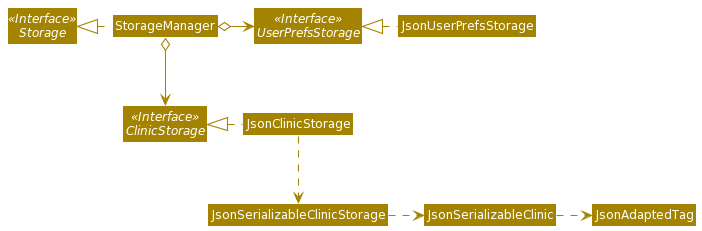

The diagram above was rendered by PlantUML. Its source (embedded in the PNG):
@startuml
!define UI_COLOR #1D8900
!define UI_COLOR_T1 #83E769
!define UI_COLOR_T2 #3FC71B
!define UI_COLOR_T3 #166800
!define UI_COLOR_T4 #0E4100

!define LOGIC_COLOR #3333C4
!define LOGIC_COLOR_T1 #C8C8FA
!define LOGIC_COLOR_T2 #6A6ADC
!define LOGIC_COLOR_T3 #1616B0
!define LOGIC_COLOR_T4 #101086

!define MODEL_COLOR #9D0012
!define MODEL_COLOR_T1 #F97181
!define MODEL_COLOR_T2 #E41F36
!define MODEL_COLOR_T3 #7B000E
!define MODEL_COLOR_T4 #51000A

!define STORAGE_COLOR #A38300
!define STORAGE_COLOR_T1 #FFE374
!define STORAGE_COLOR_T2 #EDC520
!define STORAGE_COLOR_T3 #806600
!define STORAGE_COLOR_T2 #544400

!define USER_COLOR #000000

skinparam BackgroundColor #FFFFFF

skinparam Shadowing false

skinparam Class {
    FontColor #FFFFFF
    BorderThickness 1
    BorderColor #FFFFFF
    StereotypeFontColor #FFFFFF
    FontName Arial
}

skinparam Actor {
    BorderColor USER_COLOR
    Color USER_COLOR
    FontName Arial
}

skinparam Sequence {
    MessageAlign center
    BoxFontSize 15
    BoxPadding 0
    BoxFontColor #FFFFFF
    FontName Arial
}

skinparam Participant {
    FontColor #FFFFFFF
    Padding 20
}

skinparam MinClassWidth 50
skinparam ParticipantPadding 10
skinparam Shadowing false
skinparam DefaultTextAlignment center
skinparam packageStyle Rectangle

hide footbox
hide members
hide circle

skinparam arrowThickness 1.1
skinparam arrowColor STORAGE_COLOR
skinparam classBackgroundColor STORAGE_COLOR

Interface Storage <<Interface>>
Interface UserPrefsStorage <<Interface>>
Interface ClinicStorage <<Interface>>

Class StorageManager
Class JsonUserPrefsStorage
Class JsonClinicStorage

StorageManager .left.|> Storage
StorageManager o-right-> UserPrefsStorage
StorageManager o--> ClinicStorage

JsonUserPrefsStorage .left.|> UserPrefsStorage
JsonClinicStorage .left.|> ClinicStorage
JsonClinicStorage .down.> JsonSerializableClinicStorage
JsonSerializableClinicStorage .right.> JsonSerializableClinic
JsonSerializableClinic .right.> JsonAdaptedTag
@enduml